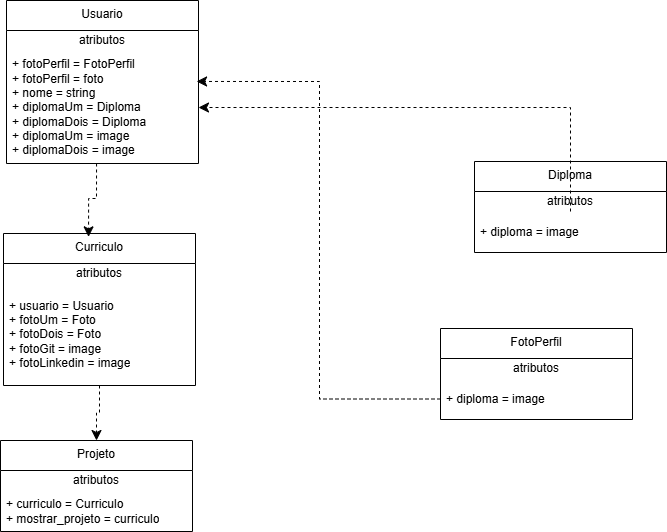

The diagram above was exported from draw.io. Its source (the exported page's mxGraphModel, read from the mxfile embedded in the PNG):
<mxGraphModel dx="1272" dy="483" grid="0" gridSize="10" guides="1" tooltips="1" connect="1" arrows="1" fold="1" page="0" pageScale="1" pageWidth="827" pageHeight="1169" math="0" shadow="0">
  <root>
    <mxCell id="0" />
    <mxCell id="1" parent="0" />
    <mxCell id="fOh14neWIwfAU100bEcx-3" value="Usuario" style="swimlane;fontStyle=0;align=center;verticalAlign=top;childLayout=stackLayout;horizontal=1;startSize=30;horizontalStack=0;resizeParent=1;resizeParentMax=0;resizeLast=0;collapsible=0;marginBottom=0;html=1;whiteSpace=wrap;" vertex="1" parent="1">
      <mxGeometry x="-93" y="52" width="192" height="163" as="geometry" />
    </mxCell>
    <mxCell id="fOh14neWIwfAU100bEcx-4" value="atributos" style="text;html=1;strokeColor=none;fillColor=none;align=center;verticalAlign=middle;spacingLeft=4;spacingRight=4;overflow=hidden;rotatable=0;points=[[0,0.5],[1,0.5]];portConstraint=eastwest;whiteSpace=wrap;" vertex="1" parent="fOh14neWIwfAU100bEcx-3">
      <mxGeometry y="30" width="192" height="20" as="geometry" />
    </mxCell>
    <mxCell id="fOh14neWIwfAU100bEcx-5" value="&lt;div&gt;+ fotoPerfil = FotoPerfil&lt;/div&gt;+ fotoPerfil = foto&lt;div&gt;+ nome = string&lt;/div&gt;&lt;div&gt;+ diplomaUm = Diploma&lt;/div&gt;&lt;div&gt;+ diplomaDois = Diploma&lt;/div&gt;&lt;div&gt;+ diplomaUm = image&lt;/div&gt;&lt;div&gt;+ diplomaDois = image&lt;/div&gt;" style="text;html=1;strokeColor=none;fillColor=none;align=left;verticalAlign=middle;spacingLeft=4;spacingRight=4;overflow=hidden;rotatable=0;points=[[0,0.5],[1,0.5]];portConstraint=eastwest;whiteSpace=wrap;" vertex="1" parent="fOh14neWIwfAU100bEcx-3">
      <mxGeometry y="50" width="192" height="113" as="geometry" />
    </mxCell>
    <mxCell id="fOh14neWIwfAU100bEcx-11" value="Diploma" style="swimlane;fontStyle=0;align=center;verticalAlign=top;childLayout=stackLayout;horizontal=1;startSize=30;horizontalStack=0;resizeParent=1;resizeParentMax=0;resizeLast=0;collapsible=0;marginBottom=0;html=1;whiteSpace=wrap;" vertex="1" parent="1">
      <mxGeometry x="375" y="213" width="192" height="91" as="geometry" />
    </mxCell>
    <mxCell id="fOh14neWIwfAU100bEcx-12" value="atributos" style="text;html=1;strokeColor=none;fillColor=none;align=center;verticalAlign=middle;spacingLeft=4;spacingRight=4;overflow=hidden;rotatable=0;points=[[0,0.5],[1,0.5]];portConstraint=eastwest;whiteSpace=wrap;" vertex="1" parent="fOh14neWIwfAU100bEcx-11">
      <mxGeometry y="30" width="192" height="20" as="geometry" />
    </mxCell>
    <mxCell id="fOh14neWIwfAU100bEcx-13" value="+ diploma = image" style="text;html=1;strokeColor=none;fillColor=none;align=left;verticalAlign=middle;spacingLeft=4;spacingRight=4;overflow=hidden;rotatable=0;points=[[0,0.5],[1,0.5]];portConstraint=eastwest;whiteSpace=wrap;" vertex="1" parent="fOh14neWIwfAU100bEcx-11">
      <mxGeometry y="50" width="192" height="41" as="geometry" />
    </mxCell>
    <mxCell id="fOh14neWIwfAU100bEcx-14" style="edgeStyle=orthogonalEdgeStyle;rounded=0;orthogonalLoop=1;jettySize=auto;html=1;fontSize=12;startSize=8;endSize=8;dashed=1;" edge="1" parent="1" source="fOh14neWIwfAU100bEcx-13" target="fOh14neWIwfAU100bEcx-5">
      <mxGeometry relative="1" as="geometry">
        <Array as="points">
          <mxPoint x="471" y="159" />
        </Array>
      </mxGeometry>
    </mxCell>
    <mxCell id="fOh14neWIwfAU100bEcx-15" value="FotoPerfil" style="swimlane;fontStyle=0;align=center;verticalAlign=top;childLayout=stackLayout;horizontal=1;startSize=30;horizontalStack=0;resizeParent=1;resizeParentMax=0;resizeLast=0;collapsible=0;marginBottom=0;html=1;whiteSpace=wrap;" vertex="1" parent="1">
      <mxGeometry x="341" y="380" width="192" height="91" as="geometry" />
    </mxCell>
    <mxCell id="fOh14neWIwfAU100bEcx-16" value="atributos" style="text;html=1;strokeColor=none;fillColor=none;align=center;verticalAlign=middle;spacingLeft=4;spacingRight=4;overflow=hidden;rotatable=0;points=[[0,0.5],[1,0.5]];portConstraint=eastwest;whiteSpace=wrap;" vertex="1" parent="fOh14neWIwfAU100bEcx-15">
      <mxGeometry y="30" width="192" height="20" as="geometry" />
    </mxCell>
    <mxCell id="fOh14neWIwfAU100bEcx-17" value="+ diploma = image" style="text;html=1;strokeColor=none;fillColor=none;align=left;verticalAlign=middle;spacingLeft=4;spacingRight=4;overflow=hidden;rotatable=0;points=[[0,0.5],[1,0.5]];portConstraint=eastwest;whiteSpace=wrap;" vertex="1" parent="fOh14neWIwfAU100bEcx-15">
      <mxGeometry y="50" width="192" height="41" as="geometry" />
    </mxCell>
    <mxCell id="fOh14neWIwfAU100bEcx-18" style="edgeStyle=orthogonalEdgeStyle;rounded=0;orthogonalLoop=1;jettySize=auto;html=1;entryX=0.99;entryY=0.274;entryDx=0;entryDy=0;entryPerimeter=0;fontSize=12;startSize=8;endSize=8;dashed=1;" edge="1" parent="1" source="fOh14neWIwfAU100bEcx-17" target="fOh14neWIwfAU100bEcx-5">
      <mxGeometry relative="1" as="geometry" />
    </mxCell>
    <mxCell id="fOh14neWIwfAU100bEcx-33" style="edgeStyle=orthogonalEdgeStyle;rounded=0;orthogonalLoop=1;jettySize=auto;html=1;fontSize=12;startSize=8;endSize=8;dashed=1;" edge="1" parent="1" source="fOh14neWIwfAU100bEcx-22" target="fOh14neWIwfAU100bEcx-30">
      <mxGeometry relative="1" as="geometry" />
    </mxCell>
    <mxCell id="fOh14neWIwfAU100bEcx-22" value="Curriculo" style="swimlane;fontStyle=0;align=center;verticalAlign=top;childLayout=stackLayout;horizontal=1;startSize=30;horizontalStack=0;resizeParent=1;resizeParentMax=0;resizeLast=0;collapsible=0;marginBottom=0;html=1;whiteSpace=wrap;" vertex="1" parent="1">
      <mxGeometry x="-96" y="285" width="192" height="152" as="geometry" />
    </mxCell>
    <mxCell id="fOh14neWIwfAU100bEcx-23" value="atributos" style="text;html=1;strokeColor=none;fillColor=none;align=center;verticalAlign=middle;spacingLeft=4;spacingRight=4;overflow=hidden;rotatable=0;points=[[0,0.5],[1,0.5]];portConstraint=eastwest;whiteSpace=wrap;" vertex="1" parent="fOh14neWIwfAU100bEcx-22">
      <mxGeometry y="30" width="192" height="20" as="geometry" />
    </mxCell>
    <mxCell id="fOh14neWIwfAU100bEcx-24" value="+ usuario = Usuario&lt;div&gt;+ fotoUm = Foto&lt;/div&gt;&lt;div&gt;+ fotoDois = Foto&lt;/div&gt;&lt;div&gt;+ fotoGit = image&lt;/div&gt;&lt;div&gt;+ fotoLinkedin = image&lt;/div&gt;" style="text;html=1;strokeColor=none;fillColor=none;align=left;verticalAlign=middle;spacingLeft=4;spacingRight=4;overflow=hidden;rotatable=0;points=[[0,0.5],[1,0.5]];portConstraint=eastwest;whiteSpace=wrap;" vertex="1" parent="fOh14neWIwfAU100bEcx-22">
      <mxGeometry y="50" width="192" height="102" as="geometry" />
    </mxCell>
    <mxCell id="fOh14neWIwfAU100bEcx-26" value="" style="endArrow=classic;html=1;rounded=0;fontSize=12;startSize=8;endSize=8;exitX=0.469;exitY=1;exitDx=0;exitDy=0;exitPerimeter=0;entryX=0.443;entryY=0.022;entryDx=0;entryDy=0;entryPerimeter=0;dashed=1;edgeStyle=orthogonalEdgeStyle;" edge="1" parent="1" source="fOh14neWIwfAU100bEcx-5" target="fOh14neWIwfAU100bEcx-22">
      <mxGeometry width="50" height="50" relative="1" as="geometry">
        <mxPoint x="193" y="226" as="sourcePoint" />
        <mxPoint x="243" y="176" as="targetPoint" />
      </mxGeometry>
    </mxCell>
    <mxCell id="fOh14neWIwfAU100bEcx-30" value="Projeto" style="swimlane;fontStyle=0;align=center;verticalAlign=top;childLayout=stackLayout;horizontal=1;startSize=30;horizontalStack=0;resizeParent=1;resizeParentMax=0;resizeLast=0;collapsible=0;marginBottom=0;html=1;whiteSpace=wrap;" vertex="1" parent="1">
      <mxGeometry x="-99" y="492" width="192" height="91" as="geometry" />
    </mxCell>
    <mxCell id="fOh14neWIwfAU100bEcx-31" value="atributos" style="text;html=1;strokeColor=none;fillColor=none;align=center;verticalAlign=middle;spacingLeft=4;spacingRight=4;overflow=hidden;rotatable=0;points=[[0,0.5],[1,0.5]];portConstraint=eastwest;whiteSpace=wrap;" vertex="1" parent="fOh14neWIwfAU100bEcx-30">
      <mxGeometry y="30" width="192" height="20" as="geometry" />
    </mxCell>
    <mxCell id="fOh14neWIwfAU100bEcx-32" value="+ curriculo = Curriculo&lt;div&gt;+ mostrar_projeto = curriculo&lt;/div&gt;" style="text;html=1;strokeColor=none;fillColor=none;align=left;verticalAlign=middle;spacingLeft=4;spacingRight=4;overflow=hidden;rotatable=0;points=[[0,0.5],[1,0.5]];portConstraint=eastwest;whiteSpace=wrap;" vertex="1" parent="fOh14neWIwfAU100bEcx-30">
      <mxGeometry y="50" width="192" height="41" as="geometry" />
    </mxCell>
  </root>
</mxGraphModel>